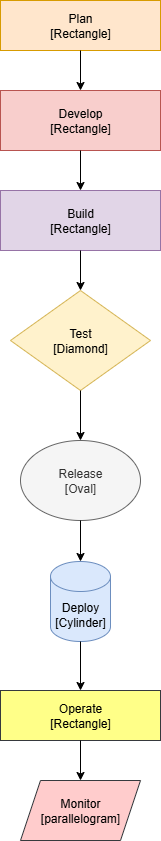

The diagram above was exported from draw.io. Its source (the exported page's mxGraphModel, read from the mxfile embedded in the PNG):
<mxGraphModel dx="872" dy="465" grid="1" gridSize="10" guides="1" tooltips="1" connect="1" arrows="1" fold="1" page="1" pageScale="1" pageWidth="850" pageHeight="1100" math="0" shadow="0">
  <root>
    <mxCell id="0" />
    <mxCell id="1" parent="0" />
    <mxCell id="7hhM0t5DhQyavPT71W4v-2" value="Plan&lt;div&gt;[Rectangle]&lt;/div&gt;" style="rounded=0;whiteSpace=wrap;html=1;fillColor=#ffe6cc;strokeColor=#d79b00;" vertex="1" parent="1">
      <mxGeometry x="280" y="30" width="160" height="50" as="geometry" />
    </mxCell>
    <mxCell id="7hhM0t5DhQyavPT71W4v-3" value="Develop&lt;div&gt;[Rectangle]&lt;/div&gt;" style="rounded=0;whiteSpace=wrap;html=1;fillColor=#f8cecc;strokeColor=#b85450;" vertex="1" parent="1">
      <mxGeometry x="280" y="120" width="160" height="60" as="geometry" />
    </mxCell>
    <mxCell id="7hhM0t5DhQyavPT71W4v-4" value="Build&lt;div&gt;[Rectangle]&lt;/div&gt;" style="rounded=0;whiteSpace=wrap;html=1;fillColor=#e1d5e7;strokeColor=#9673a6;" vertex="1" parent="1">
      <mxGeometry x="280" y="220" width="160" height="60" as="geometry" />
    </mxCell>
    <mxCell id="7hhM0t5DhQyavPT71W4v-6" value="Test&lt;div&gt;[Diamond]&lt;/div&gt;" style="rhombus;whiteSpace=wrap;html=1;fillColor=#fff2cc;strokeColor=#d6b656;" vertex="1" parent="1">
      <mxGeometry x="290" y="320" width="140" height="100" as="geometry" />
    </mxCell>
    <mxCell id="7hhM0t5DhQyavPT71W4v-8" value="Release&lt;div&gt;[Oval]&lt;/div&gt;" style="ellipse;whiteSpace=wrap;html=1;fillColor=#f5f5f5;fontColor=#333333;strokeColor=#666666;" vertex="1" parent="1">
      <mxGeometry x="300" y="470" width="120" height="80" as="geometry" />
    </mxCell>
    <mxCell id="7hhM0t5DhQyavPT71W4v-9" value="Deploy&lt;div&gt;[Cylinder]&lt;/div&gt;" style="shape=cylinder3;whiteSpace=wrap;html=1;boundedLbl=1;backgroundOutline=1;size=15;fillColor=#dae8fc;strokeColor=#6c8ebf;" vertex="1" parent="1">
      <mxGeometry x="330" y="591" width="60" height="80" as="geometry" />
    </mxCell>
    <mxCell id="7hhM0t5DhQyavPT71W4v-10" value="Operate&lt;div&gt;[Rectangle]&lt;/div&gt;" style="rounded=0;whiteSpace=wrap;html=1;fillColor=#ffff88;strokeColor=#36393d;" vertex="1" parent="1">
      <mxGeometry x="280" y="720" width="160" height="50" as="geometry" />
    </mxCell>
    <mxCell id="7hhM0t5DhQyavPT71W4v-11" value="Monitor&lt;div&gt;[parallelogram]&lt;/div&gt;" style="shape=parallelogram;perimeter=parallelogramPerimeter;whiteSpace=wrap;html=1;fixedSize=1;fillColor=#ffcccc;strokeColor=#36393d;" vertex="1" parent="1">
      <mxGeometry x="300" y="810" width="120" height="60" as="geometry" />
    </mxCell>
    <mxCell id="7hhM0t5DhQyavPT71W4v-12" value="" style="endArrow=classic;html=1;rounded=0;exitX=0.5;exitY=1;exitDx=0;exitDy=0;" edge="1" parent="1" source="7hhM0t5DhQyavPT71W4v-2" target="7hhM0t5DhQyavPT71W4v-3">
      <mxGeometry width="50" height="50" relative="1" as="geometry">
        <mxPoint x="350" y="250" as="sourcePoint" />
        <mxPoint x="400" y="200" as="targetPoint" />
      </mxGeometry>
    </mxCell>
    <mxCell id="7hhM0t5DhQyavPT71W4v-13" value="" style="endArrow=classic;html=1;rounded=0;exitX=0.5;exitY=1;exitDx=0;exitDy=0;entryX=0.5;entryY=0;entryDx=0;entryDy=0;" edge="1" parent="1" source="7hhM0t5DhQyavPT71W4v-3" target="7hhM0t5DhQyavPT71W4v-4">
      <mxGeometry width="50" height="50" relative="1" as="geometry">
        <mxPoint x="350" y="190" as="sourcePoint" />
        <mxPoint x="400" y="200" as="targetPoint" />
      </mxGeometry>
    </mxCell>
    <mxCell id="7hhM0t5DhQyavPT71W4v-14" value="" style="endArrow=classic;html=1;rounded=0;exitX=0.5;exitY=1;exitDx=0;exitDy=0;entryX=0.5;entryY=0;entryDx=0;entryDy=0;" edge="1" parent="1" source="7hhM0t5DhQyavPT71W4v-4" target="7hhM0t5DhQyavPT71W4v-6">
      <mxGeometry width="50" height="50" relative="1" as="geometry">
        <mxPoint x="350" y="250" as="sourcePoint" />
        <mxPoint x="360" y="310" as="targetPoint" />
      </mxGeometry>
    </mxCell>
    <mxCell id="7hhM0t5DhQyavPT71W4v-15" value="" style="endArrow=classic;html=1;rounded=0;exitX=0.5;exitY=1;exitDx=0;exitDy=0;entryX=0.5;entryY=0;entryDx=0;entryDy=0;" edge="1" parent="1" source="7hhM0t5DhQyavPT71W4v-6" target="7hhM0t5DhQyavPT71W4v-8">
      <mxGeometry width="50" height="50" relative="1" as="geometry">
        <mxPoint x="350" y="410" as="sourcePoint" />
        <mxPoint x="400" y="360" as="targetPoint" />
      </mxGeometry>
    </mxCell>
    <mxCell id="7hhM0t5DhQyavPT71W4v-16" value="" style="endArrow=classic;html=1;rounded=0;exitX=0.5;exitY=1;exitDx=0;exitDy=0;exitPerimeter=0;entryX=0.5;entryY=0;entryDx=0;entryDy=0;" edge="1" parent="1" source="7hhM0t5DhQyavPT71W4v-9" target="7hhM0t5DhQyavPT71W4v-10">
      <mxGeometry width="50" height="50" relative="1" as="geometry">
        <mxPoint x="350" y="650" as="sourcePoint" />
        <mxPoint x="400" y="600" as="targetPoint" />
      </mxGeometry>
    </mxCell>
    <mxCell id="7hhM0t5DhQyavPT71W4v-17" value="" style="endArrow=classic;html=1;rounded=0;exitX=0.5;exitY=1;exitDx=0;exitDy=0;entryX=0.5;entryY=0;entryDx=0;entryDy=0;entryPerimeter=0;" edge="1" parent="1" source="7hhM0t5DhQyavPT71W4v-8" target="7hhM0t5DhQyavPT71W4v-9">
      <mxGeometry width="50" height="50" relative="1" as="geometry">
        <mxPoint x="350" y="650" as="sourcePoint" />
        <mxPoint x="400" y="600" as="targetPoint" />
      </mxGeometry>
    </mxCell>
    <mxCell id="7hhM0t5DhQyavPT71W4v-18" value="" style="endArrow=classic;html=1;rounded=0;exitX=0.5;exitY=1;exitDx=0;exitDy=0;entryX=0.5;entryY=0;entryDx=0;entryDy=0;" edge="1" parent="1" source="7hhM0t5DhQyavPT71W4v-10" target="7hhM0t5DhQyavPT71W4v-11">
      <mxGeometry width="50" height="50" relative="1" as="geometry">
        <mxPoint x="350" y="810" as="sourcePoint" />
        <mxPoint x="400" y="760" as="targetPoint" />
      </mxGeometry>
    </mxCell>
  </root>
</mxGraphModel>